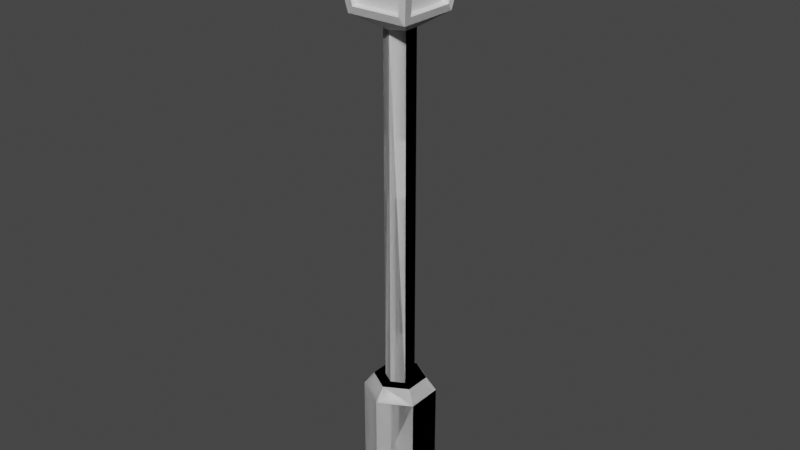 # Source: lamp.blend  (saved by Blender 2.90.8; exported with 4.5.12 LTS)
import bpy
from mathutils import Matrix  # noqa: F401  (used for matrix-valued properties, if any)

bpy.ops.wm.read_factory_settings(use_empty=True)
scene = bpy.context.scene
scene.name = 'Scene'

# ---- collections
col_collection = bpy.data.collections.new('Collection'); scene.collection.children.link(col_collection)

# ---- world
world_world = bpy.data.worlds.new('World'); scene.world = world_world
world_world.use_nodes = True; world_world.node_tree.nodes.clear()
_N = world_world.node_tree.nodes; _L = world_world.node_tree.links
n0 = _N.new('ShaderNodeOutputWorld'); n0.name = 'World Output'; n0.location = (300, 300)
n1 = _N.new('ShaderNodeBackground'); n1.name = 'Background'; n1.location = (10, 300)
n1.inputs[0].default_value = (0.05088, 0.05088, 0.05088, 1.0)
_L.new(n1.outputs[0], n0.inputs[0])
n0.is_active_output = True
world_world.color = (0.05088, 0.05088, 0.05088)
world_world.use_sun_shadow = False
world_world.sun_shadow_jitter_overblur = 0.0

# ---- meshes
me_cylinder = bpy.data.meshes.new('Cylinder')
me_cylinder.from_pydata([(0.0, 1.0, -1.0), (0.0, 1.0, -0.5836), (0.866, 0.5, -1.0), (0.866, 0.5, -0.5836), (0.866, -0.5, -1.0), (0.866, -0.5, -0.5836), (-8.742e-08, -1.0, -1.0), (-8.742e-08, -1.0, -0.5836), (-0.866, -0.5, -1.0), (-0.866, -0.5, -0.5836), (-0.866, 0.5, -1.0), (-0.866, 0.5, -0.5836), (0.6268, 0.3619, -0.3103), (-7.757e-09, 0.7238, -0.3103), (0.6268, -0.3619, -0.3103), (-7.103e-08, -0.7238, -0.3103), (-0.6268, -0.3619, -0.3103), (-0.6268, 0.3619, -0.3103), (0.6268, 0.3619, 1.565), (-7.757e-09, 0.7238, 1.565), (0.6268, -0.3619, 1.565), (-7.103e-08, -0.7238, 1.565), (-0.6268, -0.3619, 1.565), (-0.6268, 0.3619, 1.565), (0.253, 0.1461, 1.838), (-1.436e-08, 0.2922, 1.838), (0.253, -0.1461, 1.838), (-4.425e-08, -0.2922, 1.838), (-0.253, -0.1461, 1.838), (-0.253, 0.1461, 1.838), (0.4555, 0.263, 1.838), (-1.436e-08, 0.526, 1.838), (0.4555, -0.263, 1.838), (-6.034e-08, -0.526, 1.838), (-0.4555, -0.263, 1.838), (-0.4555, 0.263, 1.838), (0.253, 0.1461, 8.974), (-1.436e-08, 0.2922, 8.974), (0.253, -0.1461, 8.974), (-4.425e-08, -0.2922, 8.974), (-0.253, -0.1461, 8.974), (-0.253, 0.1461, 8.974), (0.6185, 0.6196, 9.226), (0.9212, 0.9228, 11.07), (0.6185, -0.6196, 9.226), (0.9212, -0.9228, 11.07), (-0.6185, -0.6196, 9.226), (-0.6185, 0.6196, 9.226), (-0.9212, 0.9228, 11.07), (-0.9212, -0.9228, 11.07), (0.5879, -0.5889, 11.37), (-0.5879, -0.5889, 11.37), (0.5879, 0.5889, 11.37), (-0.5879, 0.5889, 11.37), (-0.6394, -0.5006, 9.363), (-0.6394, 0.5006, 9.363), (-0.8984, 0.747, 10.92), (-0.8984, -0.747, 10.92), (-0.4995, 0.6405, 9.363), (0.4995, 0.6405, 9.363), (0.7455, 0.8999, 10.92), (-0.7455, 0.8999, 10.92), (0.6394, 0.5006, 9.363), (0.6394, -0.5006, 9.363), (0.8984, -0.747, 10.92), (0.8984, 0.747, 10.92), (0.4995, -0.6405, 9.363), (-0.4995, -0.6405, 9.363), (-0.7455, -0.8999, 10.92), (0.7455, -0.8999, 10.92), (-0.5078, 0.5006, 9.383), (-0.5078, -0.5006, 9.383), (-0.7545, -0.747, 10.94), (-0.7545, 0.747, 10.94), (0.4995, 0.5088, 9.383), (-0.4995, 0.5088, 9.383), (-0.7455, 0.756, 10.94), (0.7455, 0.756, 10.94), (0.5078, -0.5006, 9.383), (0.5078, 0.5006, 9.383), (0.7545, 0.747, 10.94), (0.7545, -0.747, 10.94), (0.4995, -0.5088, 9.383), (-0.4995, -0.5088, 9.383), (0.7455, -0.756, 10.94), (-0.7455, -0.756, 10.94), (-0.5042, -0.4992, 9.371), (-0.5042, 0.4992, 9.371), (-0.4982, 0.5052, 9.371), (0.4982, 0.5052, 9.371), (0.5042, 0.4992, 9.371), (0.5042, -0.4992, 9.371), (0.4982, -0.5052, 9.371), (-0.4982, -0.5052, 9.371)], [(19, 21)], [(0, 1, 3, 2), (2, 3, 5, 4), (4, 5, 7, 6), (6, 7, 9, 8), (5, 3, 12, 14), (8, 9, 11, 10), (10, 11, 1, 0), (0, 2, 4, 6, 8, 10), (12, 13, 19, 18), (11, 9, 16, 17), (3, 1, 13, 12), (7, 5, 14, 15), (1, 11, 17, 13), (9, 7, 15, 16), (23, 22, 34, 35), (13, 17, 23, 19), (18, 31, 19), (14, 12, 18, 20), (17, 16, 22, 23), (32, 30, 20), (29, 28, 40, 41), (21, 20, 32, 33), (18, 19, 31, 30), (19, 23, 35, 31), (22, 21, 33, 34), (20, 18, 30, 32), (25, 24, 30, 31), (25, 24, 31), (26, 27, 33, 32), (27, 28, 34, 33), (28, 29, 35, 34), (29, 25, 31, 35), (39, 40, 46, 44, 38), (27, 26, 38, 39), (24, 25, 37, 36), (25, 29, 41, 37), (28, 27, 39, 40), (26, 24, 36, 38), (36, 42, 47, 41, 37), (58, 59, 74, 75), (38, 36, 42, 44), (41, 40, 46, 47), (36, 37, 41, 47, 46, 40, 39, 38, 44, 42), (54, 55, 70, 71), (48, 43, 52, 53), (68, 69, 84, 85), (64, 65, 80, 81), (52, 50, 51, 53), (45, 49, 51, 50), (43, 45, 50, 52), (49, 48, 53, 51), (46, 47, 55, 54), (47, 48, 56, 55), (48, 49, 57, 56), (49, 46, 54, 57), (47, 42, 59, 58), (42, 43, 60, 59), (43, 48, 61, 60), (48, 47, 58, 61), (42, 44, 63, 62), (44, 45, 64, 63), (45, 43, 65, 64), (43, 42, 62, 65), (44, 46, 67, 66), (46, 49, 68, 67), (49, 45, 69, 68), (45, 44, 66, 69), (57, 54, 71, 72), (62, 63, 78, 79), (61, 58, 75, 76), (66, 67, 83, 82), (55, 56, 73, 70), (65, 62, 79, 80), (59, 60, 77, 74), (69, 66, 82, 84), (56, 57, 72, 73), (63, 64, 81, 78), (60, 61, 76, 77), (67, 68, 85, 83), (81, 84, 92, 91), (85, 72, 86, 93), (73, 76, 88, 87), (77, 80, 90, 89), (92, 44, 91), (42, 89, 90), (47, 87, 88), (46, 93, 86), (87, 86, 93, 92, 91, 90, 89, 88), (70, 75, 74, 79, 78, 82, 83, 71), (81, 84, 82, 78), (77, 80, 79, 74), (71, 83, 85, 72), (73, 76, 75, 70), (76, 73, 72, 85, 84, 81, 80, 77), (89, 42, 59, 74), (79, 62, 42, 90), (91, 44, 63, 78), (82, 66, 44, 92), (93, 46, 67, 83), (71, 54, 46, 86), (87, 47, 55, 70), (75, 58, 47, 88), (89, 74, 79, 90), (87, 70, 75, 88), (93, 83, 71, 86), (91, 78, 82, 92), (92, 82, 83, 93), (87, 70, 71, 86), (89, 74, 75, 88), (91, 78, 79, 90), (84, 81, 64, 69), (45, 69, 64), (85, 72, 57, 68), (49, 68, 57), (73, 76, 61, 56), (61, 48, 56), (65, 60, 77, 80), (65, 43, 60), (39, 44, 38), (46, 39, 40), (44, 39, 46), (42, 37, 36), (37, 47, 41), (37, 42, 47), (38, 40, 39), (41, 36, 37), (40, 38, 36, 41), (77, 52, 80), (52, 65, 80), (52, 77, 60), (60, 43, 52), (43, 65, 52), (73, 53, 76), (76, 53, 61), (53, 73, 56), (61, 53, 48), (53, 56, 48), (85, 51, 72), (57, 51, 49), (49, 51, 68), (50, 81, 84), (81, 50, 64), (50, 84, 69), (50, 69, 45), (64, 50, 45), (72, 51, 57), (51, 85, 68), (81, 50, 52, 80), (84, 50, 51, 85), (73, 53, 51, 72), (77, 52, 53, 76), (53, 52, 77), (53, 77, 76), (73, 51, 53), (51, 73, 72), (51, 50, 85), (84, 72, 50), (81, 52, 50), (52, 81, 80), (53, 50, 52), (50, 53, 51), (68, 45, 49), (69, 45, 68), (64, 43, 45), (43, 64, 65), (60, 48, 43), (48, 60, 61), (56, 49, 48), (49, 56, 57), (77, 80, 81, 84, 73, 76), (76, 81, 84, 85, 72, 73), (57, 46, 49), (57, 46, 54), (46, 68, 49), (46, 68, 67), (69, 44, 66), (69, 44, 45), (44, 64, 45), (63, 44, 64), (65, 42, 43), (42, 62, 65), (43, 42, 60), (59, 42, 60), (61, 47, 48), (47, 58, 61), (48, 47, 56), (55, 47, 56), (78, 75, 71, 83), (79, 74, 75, 70, 82), (44, 47, 46), (47, 44, 42), (41, 46, 40), (40, 47, 41), (38, 42, 36), (36, 44, 38), (28, 26, 38, 40), (41, 36, 24, 29), (26, 28, 29, 24), (27, 28, 26), (24, 29, 25), (26, 30, 32), (30, 31, 18), (24, 25, 30), (30, 25, 31), (25, 29, 31), (31, 29, 35), (29, 28, 35), (35, 28, 34), (28, 33, 34), (33, 28, 27), (27, 32, 33), (20, 30, 18), (31, 35, 19), (19, 35, 23), (34, 23, 35), (34, 23, 22), (34, 33, 22), (22, 33, 21), (33, 32, 21), (21, 32, 20), (13, 19, 23), (13, 23, 17), (13, 17, 1), (1, 17, 11), (11, 0, 1), (0, 11, 10), (19, 12, 18), (12, 19, 13), (12, 13, 3), (3, 13, 1), (2, 1, 3), (0, 1, 2), (18, 14, 20), (14, 18, 12), (14, 12, 5), (5, 12, 3), (4, 3, 5), (3, 4, 2), (21, 15, 20), (20, 15, 14), (15, 21, 20, 14), (14, 15, 7), (7, 14, 5), (6, 5, 7), (5, 6, 4), (22, 16, 15, 21), (21, 16, 22), (16, 21, 15), (16, 15, 9), (9, 15, 7), (8, 7, 9), (7, 8, 6), (23, 17, 22), (17, 22, 16), (17, 16, 11), (11, 16, 9), (9, 10, 11), (9, 10, 8), (15, 12, 14), (16, 12, 15), (16, 13, 12), (17, 13, 16), (6, 2, 4), (8, 2, 6), (2, 8, 0), (0, 8, 10), (18, 23, 19), (23, 18, 20), (23, 20, 22), (21, 22, 20), (13, 18, 23), (21, 16, 23), (18, 14, 21), (15, 21, 14), (17, 19, 13), (15, 22, 16), (32, 30, 24), (29, 25, 35), (28, 29, 34), (27, 28, 34), (33, 26, 27), (32, 27, 26), (26, 32, 24), (30, 26, 24), (26, 33, 32), (27, 34, 33), (14, 34, 28), (29, 35, 34), (32, 18, 20), (30, 19, 18), (19, 23, 31), (22, 35, 23), (21, 34, 22), (20, 33, 21), (25, 37, 29), (29, 37, 41), (25, 41, 37), (41, 25, 29), (29, 40, 41), (40, 29, 28), (28, 41, 40), (39, 28, 40), (28, 39, 27), (40, 28, 27), (40, 27, 39), (27, 38, 39), (27, 38, 26), (27, 39, 26), (26, 39, 38), (38, 24, 36), (36, 26, 38), (38, 26, 24), (24, 37, 36), (36, 25, 37), (24, 36, 25), (37, 24, 25), (12, 20, 14), (20, 12, 18), (12, 1, 3), (1, 12, 13), (0, 3, 2), (0, 3, 1), (12, 14, 3), (14, 5, 3), (5, 2, 3), (2, 5, 4), (14, 15, 5), (15, 7, 5), (7, 4, 5), (4, 7, 6), (16, 7, 9), (16, 7, 15), (6, 9, 7), (6, 9, 8), (17, 9, 11), (9, 17, 16), (8, 11, 9), (8, 11, 10), (13, 11, 1), (11, 13, 17), (10, 1, 11), (10, 0, 1), (44, 36, 42), (47, 40, 46), (52, 51, 53), (52, 50, 51), (74, 83, 70, 75), (49, 45, 50), (49, 50, 51), (45, 49, 51), (50, 45, 51), (52, 45, 50), (52, 45, 43), (45, 43, 50), (50, 43, 52), (43, 53, 52), (48, 52, 53), (43, 52, 48), (53, 43, 48), (48, 51, 53), (51, 48, 49), (49, 53, 51), (48, 53, 49), (74, 83, 82, 78), (49, 54, 57), (49, 54, 46), (48, 55, 56), (47, 55, 48), (48, 58, 61), (58, 47, 48), (43, 59, 60), (42, 59, 43), (43, 62, 65), (62, 42, 43), (44, 45, 63), (63, 45, 64), (45, 66, 69), (44, 66, 45), (49, 46, 67), (47, 54, 55), (54, 47, 46), (46, 55, 54), (47, 55, 46), (46, 66, 67), (66, 44, 46), (46, 44, 67), (44, 66, 67), (62, 44, 63), (62, 44, 42), (44, 42, 63), (63, 42, 62), (42, 58, 59), (58, 42, 47), (47, 42, 59), (47, 59, 58), (60, 61, 43), (43, 61, 48), (56, 57, 48), (57, 48, 49), (68, 69, 49), (45, 69, 49), (65, 64, 45), (65, 45, 43), (13, 15, 12), (13, 16, 15), (14, 13, 12)])
_uv = me_cylinder.uv_layers.new(name='UVMap')
_uv.uv.foreach_set('vector', [1.0, 0.5, 1.0, 1.0, 0.8333, 1.0, 0.8333, 0.5, 0.8333, 0.5, 0.8333, 1.0, 0.6667, 1.0, 0.6667, 0.5, 0.6667, 0.5, 0.6667, 1.0, 0.5, 1.0, 0.5, 0.5, 0.5, 0.5, 0.5, 1.0, 0.3333, 1.0, 0.3333, 0.5, 0.6667, 1.0, 0.8333, 1.0, 0.8333, 1.0, 0.6667, 1.0, 0.3333, 0.5, 0.3333, 1.0, 0.1667, 1.0, 0.1667, 0.5, 0.1667, 0.5, 0.1667, 1.0, -8.941e-08, 1.0, -8.941e-08, 0.5, 0.75, 0.49, 0.9578, 0.37, 0.9578, 0.13, 0.75, 0.01, 0.5422, 0.13, 0.5422, 0.37, 0.8333, 1.0, 1.0, 1.0, 1.0, 1.0, 0.8333, 1.0, 0.1667, 1.0, 0.3333, 1.0, 0.3333, 1.0, 0.1667, 1.0, 0.8333, 1.0, 1.0, 1.0, 1.0, 1.0, 0.8333, 1.0, 0.5, 1.0, 0.6667, 1.0, 0.6667, 1.0, 0.5, 1.0, -8.941e-08, 1.0, 0.1667, 1.0, 0.1667, 1.0, -8.941e-08, 1.0, 0.3333, 1.0, 0.5, 1.0, 0.5, 1.0, 0.3333, 1.0, 0.1667, 1.0, 0.3333, 1.0, 0.3333, 1.0, 0.1667, 1.0, -8.941e-08, 1.0, 0.1667, 1.0, 0.1667, 1.0, -8.941e-08, 1.0, 0.0, 0.0, 0.0, 0.0, 0.0, 0.0, 0.6667, 1.0, 0.8333, 1.0, 0.8333, 1.0, 0.6667, 1.0, 0.1667, 1.0, 0.3333, 1.0, 0.3333, 1.0, 0.1667, 1.0, 0.6667, 1.0, 0.8333, 1.0, 0.6667, 1.0, 0.1345, 0.3167, 0.1345, 0.1833, 0.1345, 0.1833, 0.1345, 0.3167, 0.5, 1.0, 0.6667, 1.0, 0.6667, 1.0, 0.5, 1.0, 0.8333, 1.0, 1.0, 1.0, 1.0, 1.0, 0.8333, 1.0, -8.941e-08, 1.0, 0.1667, 1.0, 0.1667, 1.0, -8.941e-08, 1.0, 0.3333, 1.0, 0.5, 1.0, 0.5, 1.0, 0.3333, 1.0, 0.6667, 1.0, 0.8333, 1.0, 0.8333, 1.0, 0.6667, 1.0, 0.25, 0.3833, 0.3655, 0.3167, 0.4578, 0.37, 0.25, 0.49, 0.25, 0.3833, 0.3655, 0.3167, 0.25, 0.49, 0.3655, 0.1833, 0.25, 0.1167, 0.25, 0.01, 0.4578, 0.13, 0.25, 0.1167, 0.1345, 0.1833, 0.04215, 0.13, 0.25, 0.01, 0.1345, 0.1833, 0.1345, 0.3167, 0.04215, 0.37, 0.04215, 0.13, 0.1345, 0.3167, 0.25, 0.3833, 0.25, 0.49, 0.04215, 0.37, 0.0, 0.0, 0.0, 0.0, 0.0, 0.0, 0.0, 0.0, 0.0, 0.0, 0.25, 0.1167, 0.3655, 0.1833, 0.3655, 0.1833, 0.25, 0.1167, 0.3655, 0.3167, 0.25, 0.3833, 0.25, 0.3833, 0.3655, 0.3167, 0.25, 0.3833, 0.1345, 0.3167, 0.1345, 0.3167, 0.25, 0.3833, 0.1345, 0.1833, 0.25, 0.1167, 0.25, 0.1167, 0.1345, 0.1833, 0.3655, 0.1833, 0.3655, 0.3167, 0.3655, 0.3167, 0.3655, 0.1833, 0.0, 0.0, 0.0, 0.0, 0.0, 0.0, 0.0, 0.0, 0.0, 0.0, 0.0, 0.0, 0.0, 0.0, 0.0, 0.0, 0.0, 0.0, 0.3655, 0.1833, 0.3655, 0.3167, 0.3655, 0.3167, 0.3655, 0.1833, 0.1345, 0.3167, 0.1345, 0.1833, 0.1345, 0.1833, 0.1345, 0.3167, 0.3655, 0.3167, 0.25, 0.3833, 0.1345, 0.3167, 0.1345, 0.3167, 0.1345, 0.1833, 0.1345, 0.1833, 0.25, 0.1167, 0.3655, 0.1833, 0.3655, 0.1833, 0.3655, 0.3167, 0.1345, 0.1973, 0.1345, 0.3027, 0.1345, 0.3027, 0.1345, 0.1973, 0.0, 0.0, 0.0, 0.0, 0.0, 0.0, 0.0, 0.0, 0.0, 0.0, 0.0, 0.0, 0.0, 0.0, 0.0, 0.0, 0.3655, 0.195, 0.3655, 0.305, 0.3655, 0.305, 0.3655, 0.195, 0.3655, 0.3167, 0.3655, 0.1833, 0.1345, 0.1833, 0.1345, 0.3167, 0.0, 0.0, 0.0, 0.0, 0.0, 0.0, 0.0, 0.0, 0.3655, 0.3167, 0.3655, 0.1833, 0.3655, 0.1833, 0.3655, 0.3167, 0.1345, 0.1833, 0.1345, 0.3167, 0.1345, 0.3167, 0.1345, 0.1833, 0.1345, 0.1833, 0.1345, 0.3167, 0.1345, 0.3027, 0.1345, 0.1973, 0.1345, 0.3167, 0.1345, 0.3167, 0.1345, 0.305, 0.1345, 0.3027, 0.1345, 0.3167, 0.1345, 0.1833, 0.1345, 0.195, 0.1345, 0.305, 0.1345, 0.1833, 0.1345, 0.1833, 0.1345, 0.1973, 0.1345, 0.195, 0.0, 0.0, 0.0, 0.0, 0.0, 0.0, 0.0, 0.0, 0.0, 0.0, 0.0, 0.0, 0.0, 0.0, 0.0, 0.0, 0.0, 0.0, 0.0, 0.0, 0.0, 0.0, 0.0, 0.0, 0.0, 0.0, 0.0, 0.0, 0.0, 0.0, 0.0, 0.0, 0.3655, 0.3167, 0.3655, 0.1833, 0.3655, 0.1973, 0.3655, 0.3027, 0.3655, 0.1833, 0.3655, 0.1833, 0.3655, 0.195, 0.3655, 0.1973, 0.3655, 0.1833, 0.3655, 0.3167, 0.3655, 0.305, 0.3655, 0.195, 0.3655, 0.3167, 0.3655, 0.3167, 0.3655, 0.3027, 0.3655, 0.305, 0.0, 0.0, 0.0, 0.0, 0.0, 0.0, 0.0, 0.0, 0.0, 0.0, 0.0, 0.0, 0.0, 0.0, 0.0, 0.0, 0.0, 0.0, 0.0, 0.0, 0.0, 0.0, 0.0, 0.0, 0.0, 0.0, 0.0, 0.0, 0.0, 0.0, 0.0, 0.0, 0.1345, 0.195, 0.1345, 0.1973, 0.1345, 0.1973, 0.1345, 0.195, 0.3655, 0.3027, 0.3655, 0.1973, 0.3655, 0.1973, 0.3655, 0.3027, 0.0, 0.0, 0.0, 0.0, 0.0, 0.0, 0.0, 0.0, 0.0, 0.0, 0.0, 0.0, 0.0, 0.0, 0.0, 0.0, 0.1345, 0.3027, 0.1345, 0.305, 0.1345, 0.305, 0.1345, 0.3027, 0.3655, 0.305, 0.3655, 0.3027, 0.3655, 0.3027, 0.3655, 0.305, 0.0, 0.0, 0.0, 0.0, 0.0, 0.0, 0.0, 0.0, 0.0, 0.0, 0.0, 0.0, 0.0, 0.0, 0.0, 0.0, 0.1345, 0.305, 0.1345, 0.195, 0.1345, 0.195, 0.1345, 0.305, 0.3655, 0.1973, 0.3655, 0.195, 0.3655, 0.195, 0.3655, 0.1973, 0.0, 0.0, 0.0, 0.0, 0.0, 0.0, 0.0, 0.0, 0.0, 0.0, 0.0, 0.0, 0.0, 0.0, 0.0, 0.0, 0.0, 0.0, 0.0, 0.0, 0.0, 0.0, 0.0, 0.0, 0.0, 0.0, 0.0, 0.0, 0.0, 0.0, 0.0, 0.0, 0.0, 0.0, 0.0, 0.0, 0.0, 0.0, 0.0, 0.0, 0.0, 0.0, 0.0, 0.0, 0.0, 0.0, 0.0, 0.0, 0.0, 0.0, 0.0, 0.0, 0.0, 0.0, 0.0, 0.0, 0.0, 0.0, 0.0, 0.0, 0.0, 0.0, 0.0, 0.0, 0.0, 0.0, 0.0, 0.0, 0.0, 0.0, 0.0, 0.0, 0.0, 0.0, 0.0, 0.0, 0.0, 0.0, 0.0, 0.0, 0.0, 0.0, 0.0, 0.0, 0.0, 0.0, 0.0, 0.0, 0.1345, 0.3027, 0.0, 0.0, 0.0, 0.0, 0.3655, 0.3027, 0.3655, 0.1973, 0.0, 0.0, 0.0, 0.0, 0.1345, 0.1973, 0.0, 0.0, 0.0, 0.0, 0.0, 0.0, 0.3655, 0.1973, 0.0, 0.0, 0.0, 0.0, 0.3655, 0.3027, 0.0, 0.0, 0.1345, 0.1973, 0.0, 0.0, 0.0, 0.0, 0.0, 0.0, 0.0, 0.0, 0.0, 0.0, 0.0, 0.0, 0.1345, 0.3027, 0.0, 0.0, 0.0, 0.0, 0.0, 0.0, 0.0, 0.0, 0.0, 0.0, 0.0, 0.0, 0.0, 0.0, 0.0, 0.0, 0.0, 0.0, 0.0, 0.0, 0.0, 0.0, 0.0, 0.0, 0.0, 0.0, 0.0, 0.0, 0.0, 0.0, 0.0, 0.0, 0.0, 0.0, 0.0, 0.0, 0.0, 0.0, 0.0, 0.0, 0.0, 0.0, 0.0, 0.0, 0.0, 0.0, 0.0, 0.0, 0.0, 0.0, 0.0, 0.0, 0.0, 0.0, 0.0, 0.0, 0.0, 0.0, 0.0, 0.0, 0.0, 0.0, 0.0, 0.0, 0.0, 0.0, 0.0, 0.0, 0.0, 0.0, 0.0, 0.0, 0.0, 0.0, 0.0, 0.0, 0.0, 0.0, 0.0, 0.0, 0.0, 0.0, 0.0, 0.0, 0.0, 0.0, 0.0, 0.0, 0.0, 0.0, 0.0, 0.0, 0.0, 0.0, 0.0, 0.0, 0.0, 0.0, 0.0, 0.0, 0.0, 0.0, 0.0, 0.0, 0.0, 0.0, 0.0, 0.0, 0.0, 0.0, 0.0, 0.0, 0.0, 0.0, 0.0, 0.0, 0.0, 0.0, 0.0, 0.0, 0.0, 0.0, 0.0, 0.0, 0.0, 0.0, 0.0, 0.0, 0.0, 0.0, 0.0, 0.0, 0.0, 0.0, 0.0, 0.0, 0.0, 0.0, 0.0, 0.0, 0.0, 0.0, 0.0, 0.0, 0.0, 0.0, 0.0, 0.0, 0.0, 0.0, 0.0, 0.0, 0.0, 0.0, 0.0, 0.0, 0.0, 0.0, 0.0, 0.0, 0.0, 0.0, 0.0, 0.0, 0.0, 0.0, 0.0, 0.0, 0.0, 0.0, 0.0, 0.0, 0.0, 0.0, 0.0, 0.0, 0.0, 0.0, 0.0, 0.0, 0.0, 0.0, 0.0, 0.0, 0.0, 0.0, 0.0, 0.0, 0.0, 0.0, 0.0, 0.0, 0.0, 0.0, 0.0, 0.0, 0.0, 0.0, 0.0, 0.0, 0.0, 0.0, 0.0, 0.0, 0.0, 0.0, 0.0, 0.0, 0.0, 0.0, 0.0, 0.0, 0.0, 0.0, 0.0, 0.0, 0.0, 0.0, 0.0, 0.0, 0.25, 0.3833, 0.3655, 0.3167, 0.25, 0.3833, 0.0, 0.0, 0.0, 0.0, 0.0, 0.0, 0.0, 0.0, 0.0, 0.0, 0.0, 0.0, 0.0, 0.0, 0.0, 0.0, 0.1345, 0.3167, 0.3655, 0.3167, 0.25, 0.3833, 0.0, 0.0, 0.0, 0.0, 0.0, 0.0, 0.0, 0.0, 0.0, 0.0, 0.0, 0.0, 0.0, 0.0, 0.0, 0.0, 0.3655, 0.305, 0.3655, 0.305, 0.0, 0.0, 0.0, 0.0, 0.0, 0.0, 0.0, 0.0, 0.0, 0.0, 0.0, 0.0, 0.0, 0.0, 0.0, 0.0, 0.0, 0.0, 0.0, 0.0, 0.0, 0.0, 0.0, 0.0, 0.0, 0.0, 0.0, 0.0, 0.0, 0.0, 0.0, 0.0, 0.0, 0.0, 0.1345, 0.305, 0.0, 0.0, 0.0, 0.0, 0.0, 0.0, 0.0, 0.0, 0.0, 0.0, 0.0, 0.0, 0.0, 0.0, 0.0, 0.0, 0.0, 0.0, 0.1345, 0.195, 0.0, 0.0, 0.0, 0.0, 0.0, 0.0, 0.0, 0.0, 0.0, 0.0, 0.0, 0.0, 0.0, 0.0, 0.0, 0.0, 0.0, 0.0, 0.0, 0.0, 0.3655, 0.195, 0.0, 0.0, 0.0, 0.0, 0.0, 0.0, 0.0, 0.0, 0.0, 0.0, 0.0, 0.0, 0.0, 0.0, 0.0, 0.0, 0.0, 0.0, 0.0, 0.0, 0.0, 0.0, 0.0, 0.0, 0.0, 0.0, 0.0, 0.0, 0.0, 0.0, 0.0, 0.0, 0.0, 0.0, 0.0, 0.0, 0.0, 0.0, 0.0, 0.0, 0.0, 0.0, 0.0, 0.0, 0.0, 0.0, 0.0, 0.0, 0.0, 0.0, 0.0, 0.0, 0.0, 0.0, 0.0, 0.0, 0.0, 0.0, 0.0, 0.0, 0.0, 0.0, 0.0, 0.0, 0.0, 0.0, 0.0, 0.0, 0.0, 0.0, 0.0, 0.0, 0.0, 0.0, 0.0, 0.0, 0.1345, 0.1833, 0.1345, 0.3167, 0.0, 0.0, 0.0, 0.0, 0.0, 0.0, 0.1345, 0.1833, 0.3655, 0.1833, 0.0, 0.0, 0.0, 0.0, 0.0, 0.0, 0.0, 0.0, 0.0, 0.0, 0.3655, 0.3167, 0.3655, 0.1833, 0.0, 0.0, 0.0, 0.0, 0.0, 0.0, 0.0, 0.0, 0.3655, 0.1833, 0.3655, 0.3167, 0.0, 0.0, 0.0, 0.0, 0.0, 0.0, 0.0, 0.0, 0.0, 0.0, 0.0, 0.0, 0.0, 0.0, 0.0, 0.0, 0.0, 0.0, 0.3655, 0.195, 0.3655, 0.3167, 0.3655, 0.1833, 0.0, 0.0, 0.0, 0.0, 0.0, 0.0, 0.0, 0.0, 0.0, 0.0, 0.0, 0.0, 0.0, 0.0, 0.0, 0.0, 0.0, 0.0, 0.1345, 0.305, 0.1345, 0.1833, 0.1345, 0.3167, 0.0, 0.0, 0.0, 0.0, 0.0, 0.0, 0.0, 0.0, 0.0, 0.0, 0.0, 0.0, 0.0, 0.0, 0.0, 0.0, 0.0, 0.0, 0.0, 0.0, 0.0, 0.0, 0.0, 0.0, 0.0, 0.0, 0.0, 0.0, 0.1345, 0.305, 0.1345, 0.195, 0.1345, 0.1833, 0.1345, 0.1833, 0.0, 0.0, 0.0, 0.0, 0.0, 0.0, 0.1345, 0.1833, 0.0, 0.0, 0.0, 0.0, 0.0, 0.0, 0.0, 0.0, 0.0, 0.0, 0.0, 0.0, 0.0, 0.0, 0.0, 0.0, 0.0, 0.0, 0.0, 0.0, 0.0, 0.0, 0.3655, 0.1833, 0.3655, 0.195, 0.3655, 0.1833, 0.0, 0.0, 0.0, 0.0, 0.0, 0.0, 0.3655, 0.305, 0.0, 0.0, 0.0, 0.0, 0.0, 0.0, 0.0, 0.0, 0.0, 0.0, 0.0, 0.0, 0.0, 0.0, 0.0, 0.0, 0.0, 0.0, 0.0, 0.0, 0.0, 0.0, 0.0, 0.0, 0.1345, 0.3167, 0.1345, 0.3167, 0.0, 0.0, 0.0, 0.0, 0.0, 0.0, 0.1345, 0.3167, 0.1345, 0.3167, 0.1345, 0.305, 0.0, 0.0, 0.0, 0.0, 0.0, 0.0, 0.0, 0.0, 0.0, 0.0, 0.1345, 0.1973, 0.0, 0.0, 0.0, 0.0, 0.0, 0.0, 0.0, 0.0, 0.0, 0.0, 0.0, 0.0, 0.0, 0.0, 0.1345, 0.3167, 0.1345, 0.1833, 0.0, 0.0, 0.0, 0.0, 0.0, 0.0, 0.1345, 0.3167, 0.0, 0.0, 0.0, 0.0, 0.1345, 0.1833, 0.0, 0.0, 0.0, 0.0, 0.3655, 0.1833, 0.0, 0.0, 0.0, 0.0, 0.3655, 0.3167, 0.0, 0.0, 0.0, 0.0, 0.0, 0.0, 0.0, 0.0, 0.0, 0.0, 0.0, 0.0, 0.0, 0.0, 0.0, 0.0, 0.0, 0.0, 0.0, 0.0, 0.0, 0.0, 0.0, 0.0, 0.0, 0.0, 0.0, 0.0, 0.0, 0.0, 0.0, 0.0, 0.0, 0.0, 0.0, 0.0, 0.0, 0.0, 0.0, 0.0, 0.3655, 0.1833, 0.8333, 1.0, 0.6667, 1.0, 0.8333, 1.0, 1.0, 1.0, 0.8333, 1.0, 0.3655, 0.3167, 0.25, 0.3833, 0.4578, 0.37, 0.0, 0.0, 0.0, 0.0, 0.0, 0.0, 0.25, 0.3833, 0.1345, 0.3167, 0.25, 0.49, 0.0, 0.0, 0.0, 0.0, 0.0, 0.0, 0.1345, 0.3167, 0.1345, 0.1833, 0.04215, 0.37, 0.0, 0.0, 0.0, 0.0, 0.0, 0.0, 0.1345, 0.1833, 0.5, 1.0, 0.3333, 1.0, 0.0, 0.0, 0.0, 0.0, 0.0, 0.0, 0.25, 0.1167, 0.6667, 1.0, 0.5, 1.0, 0.0, 0.0, 0.0, 0.0, 0.0, 0.0, -8.941e-08, 1.0, 0.1667, 1.0, 1.0, 1.0, 0.0, 0.0, 0.0, 0.0, 0.0, 0.0, 0.3333, 1.0, 0.1667, 1.0, 0.1667, 1.0, 0.0, 0.0, 0.0, 0.0, 0.0, 0.0, 0.3333, 1.0, 0.5, 1.0, 0.3333, 1.0, 0.0, 0.0, 0.0, 0.0, 0.0, 0.0, 0.5, 1.0, 0.6667, 1.0, 0.5, 1.0, 0.0, 0.0, 0.0, 0.0, 0.0, 0.0, 1.0, 1.0, 1.0, 1.0, 0.1667, 1.0, 0.0, 0.0, 0.0, 0.0, 0.0, 0.0, -8.941e-08, 1.0, 0.1667, 1.0, 1.0, 1.0, 0.0, 0.0, 0.0, 0.0, 0.0, 0.0, 0.1667, 1.0, 1.0, 0.5, 1.0, 1.0, 0.0, 0.0, 0.0, 0.0, 0.0, 0.0, 1.0, 1.0, 0.8333, 1.0, 0.8333, 1.0, 0.0, 0.0, 0.0, 0.0, 0.0, 0.0, 0.8333, 1.0, 1.0, 1.0, 0.8333, 1.0, 0.0, 0.0, 0.0, 0.0, 0.0, 0.0, 0.8333, 0.5, 1.0, 1.0, 0.8333, 1.0, 0.0, 0.0, 0.0, 0.0, 0.0, 0.0, 0.8333, 1.0, 0.6667, 1.0, 0.6667, 1.0, 0.0, 0.0, 0.0, 0.0, 0.0, 0.0, 0.6667, 1.0, 0.8333, 1.0, 0.6667, 1.0, 0.0, 0.0, 0.0, 0.0, 0.0, 0.0, 0.6667, 0.5, 0.8333, 1.0, 0.6667, 1.0, 0.0, 0.0, 0.0, 0.0, 0.0, 0.0, 0.5, 1.0, 0.0, 0.0, 0.6667, 1.0, 0.0, 0.0, 0.0, 0.0, 0.0, 0.0, 0.0, 0.0, 0.5, 1.0, 0.0, 0.0, 0.0, 0.0, 0.6667, 1.0, 0.5, 1.0, 0.5, 1.0, 0.0, 0.0, 0.0, 0.0, 0.0, 0.0, 0.5, 0.5, 0.6667, 1.0, 0.5, 1.0, 0.0, 0.0, 0.0, 0.0, 0.0, 0.0, 0.0, 0.0, 0.0, 0.0, 0.0, 0.0, 0.0, 0.0, 0.5, 1.0, 0.3333, 1.0, 0.3333, 1.0, 0.0, 0.0, 0.0, 0.0, 0.0, 0.0, 0.3333, 1.0, 0.5, 1.0, 0.3333, 1.0, 0.0, 0.0, 0.0, 0.0, 0.0, 0.0, 0.3333, 0.5, 0.5, 1.0, 0.3333, 1.0, 0.0, 0.0, 0.0, 0.0, 0.0, 0.0, 0.1667, 1.0, 0.1667, 1.0, 0.3333, 1.0, 0.0, 0.0, 0.0, 0.0, 0.0, 0.0, 0.1667, 1.0, 0.3333, 1.0, 0.1667, 1.0, 0.0, 0.0, 0.0, 0.0, 0.0, 0.0, 0.3333, 1.0, 0.1667, 0.5, 0.1667, 1.0, 0.0, 0.0, 0.0, 0.0, 0.0, 0.0, 0.5, 1.0, 0.8333, 1.0, 0.6667, 1.0, 0.3333, 1.0, 0.8333, 1.0, 0.5, 1.0, 0.3333, 1.0, 1.0, 1.0, 0.8333, 1.0, 0.0, 0.0, 0.0, 0.0, 0.0, 0.0, 0.5, 0.5, 0.8333, 0.5, 0.6667, 0.5, 0.3333, 0.5, 0.8333, 0.5, 0.5, 0.5, 0.8333, 0.5, 0.3333, 0.5, 1.0, 0.5, 0.0, 0.0, 0.0, 0.0, 0.0, 0.0, 0.8333, 1.0, 0.1667, 1.0, -8.941e-08, 1.0, 0.1667, 1.0, 0.8333, 1.0, 0.6667, 1.0, 0.1667, 1.0, 0.6667, 1.0, 0.3333, 1.0, 0.0, 0.0, 0.0, 0.0, 0.0, 0.0, 1.0, 1.0, 0.8333, 1.0, 0.1667, 1.0, 0.5, 1.0, 0.3333, 1.0, 0.0, 0.0, 0.8333, 1.0, 0.6667, 1.0, 0.0, 0.0, 0.0, 0.0, 0.0, 0.0, 0.0, 0.0, 0.1667, 1.0, 1.0, 1.0, 1.0, 1.0, 0.5, 1.0, 0.3333, 1.0, 0.3333, 1.0, 0.4578, 0.13, 0.4578, 0.37, 0.3655, 0.3167, 0.1345, 0.3167, 0.25, 0.3833, 0.04215, 0.37, 0.1345, 0.1833, 0.1345, 0.3167, 0.04215, 0.13, 0.25, 0.1167, 0.1345, 0.1833, 0.04215, 0.13, 0.25, 0.01, 0.3655, 0.1833, 0.25, 0.1167, 0.0, 0.0, 0.0, 0.0, 0.0, 0.0, 0.0, 0.0, 0.0, 0.0, 0.0, 0.0, 0.0, 0.0, 0.0, 0.0, 0.0, 0.0, 0.0, 0.0, 0.0, 0.0, 0.0, 0.0, 0.0, 0.0, 0.0, 0.0, 0.0, 0.0, 0.0, 0.0, 0.04215, 0.13, 0.1345, 0.1833, 0.0, 0.0, 0.0, 0.0, 0.0, 0.0, 0.6667, 1.0, 0.8333, 1.0, 0.6667, 1.0, 0.8333, 1.0, 1.0, 1.0, 0.8333, 1.0, -8.941e-08, 1.0, 0.1667, 1.0, 0.0, 0.0, 0.3333, 1.0, 0.1667, 1.0, 0.1667, 1.0, 0.5, 1.0, 0.3333, 1.0, 0.3333, 1.0, 0.6667, 1.0, 0.5, 1.0, 0.5, 1.0, 0.25, 0.3833, 0.25, 0.3833, 0.1345, 0.3167, 0.0, 0.0, 0.0, 0.0, 0.0, 0.0, 0.25, 0.3833, 0.1345, 0.3167, 0.25, 0.3833, 0.0, 0.0, 0.0, 0.0, 0.0, 0.0, 0.1345, 0.3167, 0.1345, 0.1833, 0.1345, 0.3167, 0.0, 0.0, 0.0, 0.0, 0.0, 0.0, 0.1345, 0.1833, 0.1345, 0.3167, 0.1345, 0.1833, 0.0, 0.0, 0.1345, 0.1833, 0.1345, 0.1833, 0.0, 0.0, 0.0, 0.0, 0.0, 0.0, 0.1345, 0.1833, 0.1345, 0.1833, 0.25, 0.1167, 0.0, 0.0, 0.0, 0.0, 0.0, 0.0, 0.25, 0.1167, 0.0, 0.0, 0.0, 0.0, 0.0, 0.0, 0.0, 0.0, 0.0, 0.0, 0.25, 0.1167, 0.25, 0.1167, 0.3655, 0.1833, 0.0, 0.0, 0.0, 0.0, 0.0, 0.0, 0.3655, 0.1833, 0.3655, 0.3167, 0.3655, 0.3167, 0.3655, 0.3167, 0.3655, 0.1833, 0.3655, 0.1833, 0.0, 0.0, 0.0, 0.0, 0.0, 0.0, 0.3655, 0.3167, 0.25, 0.3833, 0.3655, 0.3167, 0.3655, 0.3167, 0.25, 0.3833, 0.25, 0.3833, 0.0, 0.0, 0.0, 0.0, 0.0, 0.0, 0.0, 0.0, 0.0, 0.0, 0.0, 0.0, 0.8333, 1.0, 0.6667, 1.0, 0.6667, 1.0, 0.0, 0.0, 0.0, 0.0, 0.0, 0.0, 0.8333, 1.0, 1.0, 1.0, 0.8333, 1.0, 0.0, 0.0, 0.0, 0.0, 0.0, 0.0, 1.0, 0.5, 0.8333, 1.0, 0.8333, 0.5, 0.0, 0.0, 0.0, 0.0, 0.0, 0.0, 0.8333, 1.0, 0.6667, 1.0, 0.8333, 1.0, 0.0, 0.0, 0.0, 0.0, 0.0, 0.0, 0.6667, 1.0, 0.8333, 0.5, 0.8333, 1.0, 0.0, 0.0, 0.0, 0.0, 0.0, 0.0, 0.6667, 1.0, 0.5, 1.0, 0.6667, 1.0, 0.0, 0.0, 0.0, 0.0, 0.0, 0.0, 0.5, 1.0, 0.6667, 0.5, 0.6667, 1.0, 0.0, 0.0, 0.0, 0.0, 0.0, 0.0, 0.3333, 1.0, 0.5, 1.0, 0.3333, 1.0, 0.0, 0.0, 0.0, 0.0, 0.0, 0.0, 0.5, 0.5, 0.3333, 1.0, 0.5, 1.0, 0.0, 0.0, 0.0, 0.0, 0.0, 0.0, 0.1667, 1.0, 0.3333, 1.0, 0.1667, 1.0, 0.0, 0.0, 0.0, 0.0, 0.0, 0.0, 0.3333, 0.5, 0.1667, 1.0, 0.3333, 1.0, 0.0, 0.0, 0.0, 0.0, 0.0, 0.0, 1.0, 1.0, 0.1667, 1.0, -8.941e-08, 1.0, 0.0, 0.0, 0.0, 0.0, 0.0, 0.0, 0.1667, 0.5, -8.941e-08, 1.0, 0.1667, 1.0, 0.0, 0.0, 0.0, 0.0, 0.0, 0.0, 0.0, 0.0, 0.0, 0.0, 0.0, 0.0, 0.0, 0.0, 0.0, 0.0, 0.0, 0.0, 0.0, 0.0, 0.1345, 0.1833, 0.1345, 0.3167, 0.0, 0.0, 0.0, 0.0, 0.0, 0.0, 0.0, 0.0, 0.0, 0.0, 0.0, 0.0, 0.0, 0.0, 0.0, 0.0, 0.0, 0.0, 0.0, 0.0, 0.0, 0.0, 0.0, 0.0, 0.0, 0.0, 0.0, 0.0, 0.0, 0.0, 0.0, 0.0, 0.0, 0.0, 0.0, 0.0, 0.0, 0.0, 0.3655, 0.3167, 0.0, 0.0, 0.0, 0.0, 0.0, 0.0, 0.0, 0.0, 0.0, 0.0, 0.3655, 0.1833, 0.3655, 0.3167, 0.0, 0.0, 0.0, 0.0, 0.0, 0.0, 0.0, 0.0, 0.0, 0.0, 0.0, 0.0, 0.0, 0.0, 0.0, 0.0, 0.0, 0.0, 0.0, 0.0, 0.0, 0.0, 0.0, 0.0, 0.0, 0.0, 0.0, 0.0, 0.0, 0.0, 0.0, 0.0, 0.0, 0.0, 0.1345, 0.1833, 0.1345, 0.3167, 0.0, 0.0, 0.0, 0.0, 0.0, 0.0, 0.0, 0.0, 0.1345, 0.3167, 0.1345, 0.1833, 0.0, 0.0, 0.0, 0.0, 0.0, 0.0, 0.0, 0.0, 0.0, 0.0, 0.0, 0.0, 0.3655, 0.1973, 0.1345, 0.1833, 0.1345, 0.1973, 0.1345, 0.195, 0.0, 0.0, 0.0, 0.0, 0.0, 0.0, 0.1345, 0.3167, 0.1345, 0.3027, 0.1345, 0.305, 0.0, 0.0, 0.0, 0.0, 0.0, 0.0, 0.0, 0.0, 0.0, 0.0, 0.0, 0.0, 0.0, 0.0, 0.0, 0.0, 0.0, 0.0, 0.0, 0.0, 0.0, 0.0, 0.0, 0.0, 0.0, 0.0, 0.0, 0.0, 0.0, 0.0, 0.3655, 0.3167, 0.3655, 0.3027, 0.3655, 0.305, 0.0, 0.0, 0.0, 0.0, 0.0, 0.0, 0.3655, 0.1833, 0.3655, 0.1833, 0.3655, 0.1973, 0.0, 0.0, 0.0, 0.0, 0.0, 0.0, 0.0, 0.0, 0.0, 0.0, 0.0, 0.0, 0.0, 0.0, 0.0, 0.0, 0.0, 0.0, 0.1345, 0.1833, 0.1345, 0.1833, 0.0, 0.0, 0.1345, 0.3167, 0.1345, 0.1973, 0.1345, 0.3027, 0.0, 0.0, 0.0, 0.0, 0.0, 0.0, 0.1345, 0.1833, 0.1345, 0.3027, 0.1345, 0.1973, 0.0, 0.0, 0.0, 0.0, 0.0, 0.0, 0.0, 0.0, 0.0, 0.0, 0.0, 0.0, 0.0, 0.0, 0.0, 0.0, 0.0, 0.0, 0.0, 0.0, 0.0, 0.0, 0.0, 0.0, 0.0, 0.0, 0.0, 0.0, 0.0, 0.0, 0.3655, 0.3027, 0.3655, 0.1833, 0.3655, 0.1973, 0.0, 0.0, 0.0, 0.0, 0.0, 0.0, 0.3655, 0.1833, 0.3655, 0.3167, 0.3655, 0.1973, 0.0, 0.0, 0.0, 0.0, 0.0, 0.0, 0.0, 0.0, 0.0, 0.0, 0.0, 0.0, 0.0, 0.0, 0.0, 0.0, 0.0, 0.0, 0.0, 0.0, 0.0, 0.0, 0.0, 0.0, 0.0, 0.0, 0.0, 0.0, 0.0, 0.0, 0.0, 0.0, 0.0, 0.0, 0.0, 0.0, 0.0, 0.0, 0.0, 0.0, 0.0, 0.0, 0.1345, 0.305, 0.1345, 0.195, 0.1345, 0.3167, 0.0, 0.0, 0.0, 0.0, 0.0, 0.0, 0.0, 0.0, 0.0, 0.0, 0.0, 0.0, 0.0, 0.0, 0.0, 0.0, 0.0, 0.0, 0.3655, 0.305, 0.3655, 0.195, 0.3655, 0.1833, 0.0, 0.0, 0.0, 0.0, 0.0, 0.0, 1.0, 1.0, 0.5, 1.0, 0.8333, 1.0, 0.0, 0.0, 0.0, 0.0, 0.0, 0.0, 0.6667, 1.0, 1.0, 1.0, 0.8333, 1.0])
me_cylinder.use_remesh_fix_poles = True
me_cylinder.use_remesh_preserve_attributes = False
me_cylinder.use_mirror_vertex_groups = False
me_cylinder.update()
me_cube_001 = bpy.data.meshes.new('Cube.001')
me_cube_001.from_pydata([(-0.5092, -0.5092, -0.7332), (-0.7749, -0.7749, 0.8376), (-0.5092, 0.5092, -0.7332), (-0.7749, 0.7749, 0.8376), (0.5092, -0.5092, -0.7332), (0.7749, -0.7749, 0.8376), (0.5092, 0.5092, -0.7332), (0.7749, 0.7749, 0.8376)], [], [(0, 1, 3, 2), (2, 3, 7, 6), (6, 7, 5, 4), (4, 5, 1, 0), (2, 6, 4, 0), (7, 3, 1, 5)])
_uv = me_cube_001.uv_layers.new(name='UVMap')
_uv.uv.foreach_set('vector', [0.375, 0.0, 0.625, 0.0, 0.625, 0.25, 0.375, 0.25, 0.375, 0.25, 0.625, 0.25, 0.625, 0.5, 0.375, 0.5, 0.375, 0.5, 0.625, 0.5, 0.625, 0.75, 0.375, 0.75, 0.375, 0.75, 0.625, 0.75, 0.625, 1.0, 0.375, 1.0, 0.125, 0.5, 0.375, 0.5, 0.375, 0.75, 0.125, 0.75, 0.625, 0.5, 0.875, 0.5, 0.875, 0.75, 0.625, 0.75])
me_cube_001.use_remesh_fix_poles = True
me_cube_001.use_remesh_preserve_attributes = False
me_cube_001.use_mirror_vertex_groups = False
me_cube_001.update()

# ---- objects
ob_cylinder = bpy.data.objects.new('Cylinder', me_cylinder)
ob_cube = bpy.data.objects.new('Cube', me_cube_001)

# ---- transforms, parenting, visibility, modifiers, constraints
ob_cylinder.location = (0.0, 0.0, 1.013)
ob_cylinder.lineart.crease_threshold = 0.0
ob_cube.location = (0.0, 0.0, 11.11)
ob_cube.lineart.crease_threshold = 0.0

# ---- collection membership
col_collection.objects.link(ob_cylinder)
col_collection.objects.link(ob_cube)

# ---- scene / render settings (as saved in the file)
scene.frame_start = 1; scene.frame_end = 250; scene.frame_set(1)
scene.render.engine = 'BLENDER_EEVEE_NEXT'
scene.cycles.use_denoising = False
scene.cycles.samples = 128
scene.cycles.sampling_pattern = 'TABULATED_SOBOL'
scene.cycles.use_adaptive_sampling = False
scene.cycles.use_light_tree = False
scene.view_settings.view_transform = 'Filmic'
bpy.context.view_layer.update()

# ---- added for rendering (the .blend has no active camera and no usable light): camera, sun
cam_auto = bpy.data.cameras.new('AutoCamera')
cam_auto.lens = 50.0
cam_auto.sensor_width = 36.0
cam_auto.clip_end = 1000.0
ob_auto_camera = bpy.data.objects.new('AutoCamera', cam_auto)
scene.collection.objects.link(ob_auto_camera)
ob_auto_camera.location = (11.7179, -14.0614, 15.5716)
ob_auto_camera.rotation_euler = (1.09748, -7.21219e-08, 0.694738)
scene.camera = ob_auto_camera
light_auto_sun = bpy.data.lights.new('AutoSun', 'SUN')
light_auto_sun.energy = 3.0
light_auto_sun.angle = 0.0523599
ob_auto_sun = bpy.data.objects.new('AutoSun', light_auto_sun)
scene.collection.objects.link(ob_auto_sun)
ob_auto_sun.rotation_euler = (0.872665, 0.174533, 0.523599)
bpy.context.view_layer.update()

